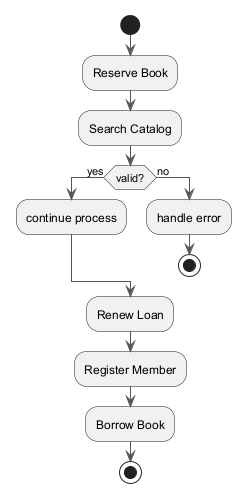

The diagram above was rendered by PlantUML. Its source (embedded in the PNG):
@startuml
skinparam backgroundColor #FFFFFF
skinparam classBackgroundColor #F1F8E9
skinparam classBorderColor #33691E
skinparam ArrowColor #555555
start
:Reserve Book;
:Search Catalog;
if (valid?) then (yes)
:continue process;
else (no)
:handle error;
stop
endif
:Renew Loan;
:Register Member;
:Borrow Book;
stop
@enduml